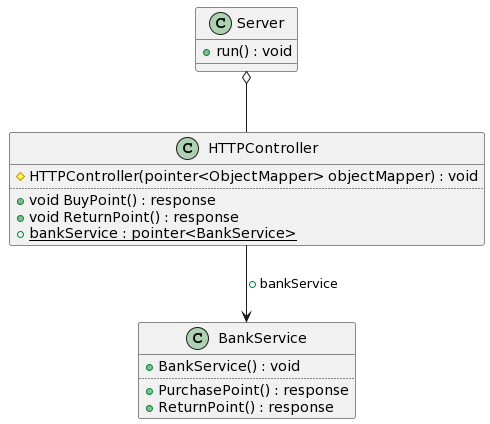

The diagram above was rendered by PlantUML. Its source (embedded in the PNG):
@startuml
class "BankService" as C_0001362329566169527461
class C_0001362329566169527461 {
+BankService() : void
..
+PurchasePoint() : response
+ReturnPoint() : response
}

class "HTTPController" as C_0001996075594485993013
class C_0001996075594485993013 {
#HTTPController(pointer<ObjectMapper> objectMapper) : void
..
+void BuyPoint() : response
+void ReturnPoint() : response
{static} +bankService : pointer<BankService>
}

class "Server" as C_0002163447836851587974
class C_0002163447836851587974 {
+run() : void
__
}
C_0001996075594485993013 --> C_0001362329566169527461 : +bankService
C_0002163447836851587974 o-- C_0001996075594485993013 


'Generated with clang-uml, version 0.5.1
'LLVM version Ubuntu clang version 12.0.0-3ubuntu1~20.04.5
@enduml